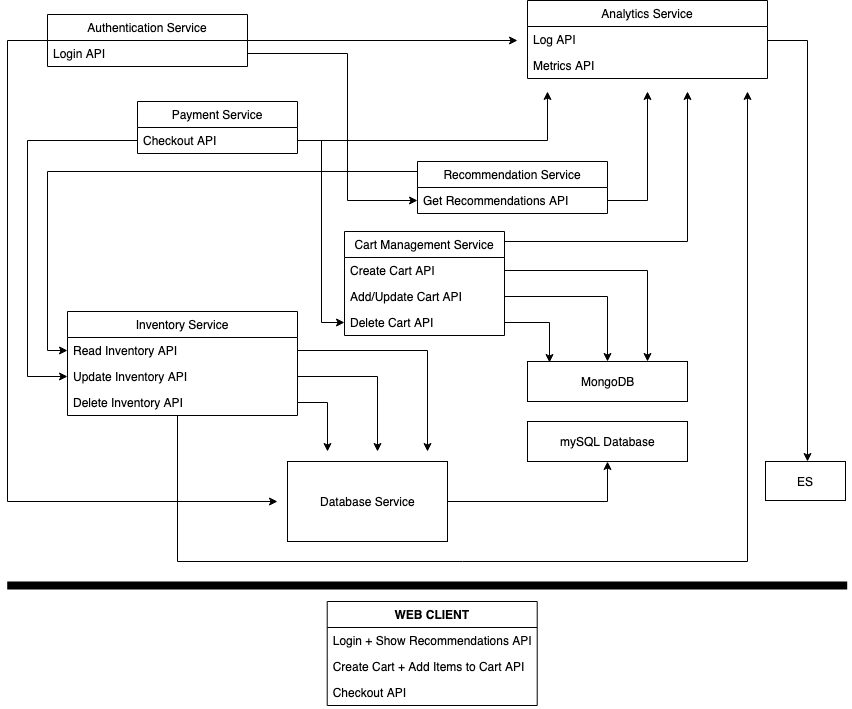

The diagram above was exported from draw.io. Its source (the exported page's mxGraphModel, read from the mxfile embedded in the PNG):
<mxGraphModel dx="2036" dy="778" grid="1" gridSize="10" guides="1" tooltips="1" connect="1" arrows="1" fold="1" page="1" pageScale="1" pageWidth="850" pageHeight="1100" math="0" shadow="0">
  <root>
    <mxCell id="0" />
    <mxCell id="1" parent="0" />
    <mxCell id="gzfxZNx_hP15PwolvMCR-65" style="edgeStyle=orthogonalEdgeStyle;rounded=0;orthogonalLoop=1;jettySize=auto;html=1;" parent="1" source="gzfxZNx_hP15PwolvMCR-3" edge="1">
      <mxGeometry relative="1" as="geometry">
        <mxPoint x="510" y="59" as="targetPoint" />
      </mxGeometry>
    </mxCell>
    <mxCell id="gzfxZNx_hP15PwolvMCR-75" style="edgeStyle=orthogonalEdgeStyle;rounded=0;orthogonalLoop=1;jettySize=auto;html=1;" parent="1" source="gzfxZNx_hP15PwolvMCR-3" edge="1">
      <mxGeometry relative="1" as="geometry">
        <Array as="points">
          <mxPoint y="59" />
          <mxPoint y="520" />
        </Array>
        <mxPoint x="270" y="520" as="targetPoint" />
      </mxGeometry>
    </mxCell>
    <mxCell id="gzfxZNx_hP15PwolvMCR-3" value="Authentication Service" style="swimlane;fontStyle=0;childLayout=stackLayout;horizontal=1;startSize=26;fillColor=none;horizontalStack=0;resizeParent=1;resizeParentMax=0;resizeLast=0;collapsible=1;marginBottom=0;" parent="1" vertex="1">
      <mxGeometry x="40" y="33" width="200" height="52" as="geometry" />
    </mxCell>
    <mxCell id="gzfxZNx_hP15PwolvMCR-4" value="Login API" style="text;strokeColor=none;fillColor=none;align=left;verticalAlign=top;spacingLeft=4;spacingRight=4;overflow=hidden;rotatable=0;points=[[0,0.5],[1,0.5]];portConstraint=eastwest;" parent="gzfxZNx_hP15PwolvMCR-3" vertex="1">
      <mxGeometry y="26" width="200" height="26" as="geometry" />
    </mxCell>
    <mxCell id="gzfxZNx_hP15PwolvMCR-56" style="edgeStyle=orthogonalEdgeStyle;rounded=0;orthogonalLoop=1;jettySize=auto;html=1;" parent="1" source="gzfxZNx_hP15PwolvMCR-11" target="gzfxZNx_hP15PwolvMCR-55" edge="1">
      <mxGeometry relative="1" as="geometry">
        <Array as="points">
          <mxPoint x="800" y="59" />
        </Array>
      </mxGeometry>
    </mxCell>
    <mxCell id="gzfxZNx_hP15PwolvMCR-11" value="Analytics Service" style="swimlane;fontStyle=0;childLayout=stackLayout;horizontal=1;startSize=26;fillColor=none;horizontalStack=0;resizeParent=1;resizeParentMax=0;resizeLast=0;collapsible=1;marginBottom=0;" parent="1" vertex="1">
      <mxGeometry x="520" y="19" width="240" height="78" as="geometry" />
    </mxCell>
    <mxCell id="gzfxZNx_hP15PwolvMCR-12" value="Log API" style="text;strokeColor=none;fillColor=none;align=left;verticalAlign=top;spacingLeft=4;spacingRight=4;overflow=hidden;rotatable=0;points=[[0,0.5],[1,0.5]];portConstraint=eastwest;" parent="gzfxZNx_hP15PwolvMCR-11" vertex="1">
      <mxGeometry y="26" width="240" height="26" as="geometry" />
    </mxCell>
    <mxCell id="gzfxZNx_hP15PwolvMCR-13" value="Metrics API" style="text;strokeColor=none;fillColor=none;align=left;verticalAlign=top;spacingLeft=4;spacingRight=4;overflow=hidden;rotatable=0;points=[[0,0.5],[1,0.5]];portConstraint=eastwest;" parent="gzfxZNx_hP15PwolvMCR-11" vertex="1">
      <mxGeometry y="52" width="240" height="26" as="geometry" />
    </mxCell>
    <mxCell id="mzLZX1gvooaMyjjPRmYP-5" style="edgeStyle=orthogonalEdgeStyle;rounded=0;orthogonalLoop=1;jettySize=auto;html=1;entryX=0;entryY=0.5;entryDx=0;entryDy=0;" parent="1" source="gzfxZNx_hP15PwolvMCR-16" target="gzfxZNx_hP15PwolvMCR-21" edge="1">
      <mxGeometry relative="1" as="geometry">
        <Array as="points">
          <mxPoint x="40" y="190" />
          <mxPoint x="40" y="369" />
        </Array>
      </mxGeometry>
    </mxCell>
    <mxCell id="gzfxZNx_hP15PwolvMCR-16" value="Recommendation Service" style="swimlane;fontStyle=0;childLayout=stackLayout;horizontal=1;startSize=26;fillColor=none;horizontalStack=0;resizeParent=1;resizeParentMax=0;resizeLast=0;collapsible=1;marginBottom=0;" parent="1" vertex="1">
      <mxGeometry x="410.00000000000006" y="180" width="190" height="52" as="geometry" />
    </mxCell>
    <mxCell id="gzfxZNx_hP15PwolvMCR-17" value="Get Recommendations API" style="text;strokeColor=none;fillColor=none;align=left;verticalAlign=top;spacingLeft=4;spacingRight=4;overflow=hidden;rotatable=0;points=[[0,0.5],[1,0.5]];portConstraint=eastwest;" parent="gzfxZNx_hP15PwolvMCR-16" vertex="1">
      <mxGeometry y="26" width="190" height="26" as="geometry" />
    </mxCell>
    <mxCell id="gzfxZNx_hP15PwolvMCR-46" style="edgeStyle=orthogonalEdgeStyle;rounded=0;orthogonalLoop=1;jettySize=auto;html=1;" parent="1" source="gzfxZNx_hP15PwolvMCR-20" edge="1">
      <mxGeometry relative="1" as="geometry">
        <mxPoint x="740" y="110" as="targetPoint" />
        <Array as="points">
          <mxPoint x="170" y="580" />
          <mxPoint x="740" y="580" />
        </Array>
      </mxGeometry>
    </mxCell>
    <mxCell id="gzfxZNx_hP15PwolvMCR-20" value="Inventory Service" style="swimlane;fontStyle=0;childLayout=stackLayout;horizontal=1;startSize=26;fillColor=none;horizontalStack=0;resizeParent=1;resizeParentMax=0;resizeLast=0;collapsible=1;marginBottom=0;" parent="1" vertex="1">
      <mxGeometry x="60" y="330" width="230" height="104" as="geometry" />
    </mxCell>
    <mxCell id="gzfxZNx_hP15PwolvMCR-21" value="Read Inventory API" style="text;strokeColor=none;fillColor=none;align=left;verticalAlign=top;spacingLeft=4;spacingRight=4;overflow=hidden;rotatable=0;points=[[0,0.5],[1,0.5]];portConstraint=eastwest;" parent="gzfxZNx_hP15PwolvMCR-20" vertex="1">
      <mxGeometry y="26" width="230" height="26" as="geometry" />
    </mxCell>
    <mxCell id="gzfxZNx_hP15PwolvMCR-22" value="Update Inventory API" style="text;strokeColor=none;fillColor=none;align=left;verticalAlign=top;spacingLeft=4;spacingRight=4;overflow=hidden;rotatable=0;points=[[0,0.5],[1,0.5]];portConstraint=eastwest;" parent="gzfxZNx_hP15PwolvMCR-20" vertex="1">
      <mxGeometry y="52" width="230" height="26" as="geometry" />
    </mxCell>
    <mxCell id="gzfxZNx_hP15PwolvMCR-23" value="Delete Inventory API" style="text;strokeColor=none;fillColor=none;align=left;verticalAlign=top;spacingLeft=4;spacingRight=4;overflow=hidden;rotatable=0;points=[[0,0.5],[1,0.5]];portConstraint=eastwest;" parent="gzfxZNx_hP15PwolvMCR-20" vertex="1">
      <mxGeometry y="78" width="230" height="26" as="geometry" />
    </mxCell>
    <mxCell id="gzfxZNx_hP15PwolvMCR-24" value="mySQL Database" style="html=1;" parent="1" vertex="1">
      <mxGeometry x="520" y="440" width="160" height="40" as="geometry" />
    </mxCell>
    <mxCell id="gzfxZNx_hP15PwolvMCR-29" value="Payment Service" style="swimlane;fontStyle=0;childLayout=stackLayout;horizontal=1;startSize=26;fillColor=none;horizontalStack=0;resizeParent=1;resizeParentMax=0;resizeLast=0;collapsible=1;marginBottom=0;" parent="1" vertex="1">
      <mxGeometry x="130" y="120" width="160" height="52" as="geometry" />
    </mxCell>
    <mxCell id="gzfxZNx_hP15PwolvMCR-30" value="Checkout API" style="text;strokeColor=none;fillColor=none;align=left;verticalAlign=top;spacingLeft=4;spacingRight=4;overflow=hidden;rotatable=0;points=[[0,0.5],[1,0.5]];portConstraint=eastwest;" parent="gzfxZNx_hP15PwolvMCR-29" vertex="1">
      <mxGeometry y="26" width="160" height="26" as="geometry" />
    </mxCell>
    <mxCell id="gzfxZNx_hP15PwolvMCR-41" style="edgeStyle=orthogonalEdgeStyle;rounded=0;orthogonalLoop=1;jettySize=auto;html=1;" parent="1" source="gzfxZNx_hP15PwolvMCR-30" edge="1">
      <mxGeometry relative="1" as="geometry">
        <mxPoint x="540" y="110" as="targetPoint" />
        <Array as="points">
          <mxPoint x="540" y="159" />
          <mxPoint x="540" y="110" />
        </Array>
      </mxGeometry>
    </mxCell>
    <mxCell id="gzfxZNx_hP15PwolvMCR-52" style="edgeStyle=orthogonalEdgeStyle;rounded=0;orthogonalLoop=1;jettySize=auto;html=1;entryX=0;entryY=0.5;entryDx=0;entryDy=0;" parent="1" source="gzfxZNx_hP15PwolvMCR-30" target="gzfxZNx_hP15PwolvMCR-22" edge="1">
      <mxGeometry relative="1" as="geometry">
        <Array as="points">
          <mxPoint x="20" y="159" />
          <mxPoint x="20" y="395" />
        </Array>
      </mxGeometry>
    </mxCell>
    <mxCell id="gzfxZNx_hP15PwolvMCR-70" style="edgeStyle=orthogonalEdgeStyle;rounded=0;orthogonalLoop=1;jettySize=auto;html=1;entryX=0.5;entryY=1;entryDx=0;entryDy=0;" parent="1" source="gzfxZNx_hP15PwolvMCR-53" target="gzfxZNx_hP15PwolvMCR-24" edge="1">
      <mxGeometry relative="1" as="geometry">
        <mxPoint x="550" y="520" as="targetPoint" />
      </mxGeometry>
    </mxCell>
    <mxCell id="gzfxZNx_hP15PwolvMCR-53" value="Database Service" style="html=1;" parent="1" vertex="1">
      <mxGeometry x="280" y="480" width="160" height="80" as="geometry" />
    </mxCell>
    <mxCell id="gzfxZNx_hP15PwolvMCR-55" value="ES" style="html=1;" parent="1" vertex="1">
      <mxGeometry x="758" y="480" width="80" height="39" as="geometry" />
    </mxCell>
    <mxCell id="gzfxZNx_hP15PwolvMCR-67" style="edgeStyle=orthogonalEdgeStyle;rounded=0;orthogonalLoop=1;jettySize=auto;html=1;" parent="1" source="gzfxZNx_hP15PwolvMCR-21" edge="1">
      <mxGeometry relative="1" as="geometry">
        <mxPoint x="420" y="470" as="targetPoint" />
      </mxGeometry>
    </mxCell>
    <mxCell id="gzfxZNx_hP15PwolvMCR-68" style="edgeStyle=orthogonalEdgeStyle;rounded=0;orthogonalLoop=1;jettySize=auto;html=1;" parent="1" source="gzfxZNx_hP15PwolvMCR-22" edge="1">
      <mxGeometry relative="1" as="geometry">
        <mxPoint x="370" y="470" as="targetPoint" />
        <Array as="points">
          <mxPoint x="370" y="395" />
        </Array>
      </mxGeometry>
    </mxCell>
    <mxCell id="gzfxZNx_hP15PwolvMCR-69" style="edgeStyle=orthogonalEdgeStyle;rounded=0;orthogonalLoop=1;jettySize=auto;html=1;" parent="1" source="gzfxZNx_hP15PwolvMCR-23" edge="1">
      <mxGeometry relative="1" as="geometry">
        <mxPoint x="320" y="470" as="targetPoint" />
      </mxGeometry>
    </mxCell>
    <mxCell id="koL18gnfa-C8OWrNIVFM-9" style="edgeStyle=orthogonalEdgeStyle;rounded=0;orthogonalLoop=1;jettySize=auto;html=1;" edge="1" parent="1" source="gzfxZNx_hP15PwolvMCR-90">
      <mxGeometry relative="1" as="geometry">
        <mxPoint x="680" y="110" as="targetPoint" />
        <Array as="points">
          <mxPoint x="680" y="260" />
        </Array>
      </mxGeometry>
    </mxCell>
    <mxCell id="gzfxZNx_hP15PwolvMCR-90" value="Cart Management Service" style="swimlane;fontStyle=0;childLayout=stackLayout;horizontal=1;startSize=26;fillColor=none;horizontalStack=0;resizeParent=1;resizeParentMax=0;resizeLast=0;collapsible=1;marginBottom=0;" parent="1" vertex="1">
      <mxGeometry x="337" y="250" width="160" height="104" as="geometry" />
    </mxCell>
    <mxCell id="gzfxZNx_hP15PwolvMCR-91" value="Create Cart API" style="text;strokeColor=none;fillColor=none;align=left;verticalAlign=top;spacingLeft=4;spacingRight=4;overflow=hidden;rotatable=0;points=[[0,0.5],[1,0.5]];portConstraint=eastwest;" parent="gzfxZNx_hP15PwolvMCR-90" vertex="1">
      <mxGeometry y="26" width="160" height="26" as="geometry" />
    </mxCell>
    <mxCell id="gzfxZNx_hP15PwolvMCR-92" value="Add/Update Cart API" style="text;strokeColor=none;fillColor=none;align=left;verticalAlign=top;spacingLeft=4;spacingRight=4;overflow=hidden;rotatable=0;points=[[0,0.5],[1,0.5]];portConstraint=eastwest;" parent="gzfxZNx_hP15PwolvMCR-90" vertex="1">
      <mxGeometry y="52" width="160" height="26" as="geometry" />
    </mxCell>
    <mxCell id="gzfxZNx_hP15PwolvMCR-93" value="Delete Cart API" style="text;strokeColor=none;fillColor=none;align=left;verticalAlign=top;spacingLeft=4;spacingRight=4;overflow=hidden;rotatable=0;points=[[0,0.5],[1,0.5]];portConstraint=eastwest;" parent="gzfxZNx_hP15PwolvMCR-90" vertex="1">
      <mxGeometry y="78" width="160" height="26" as="geometry" />
    </mxCell>
    <mxCell id="gzfxZNx_hP15PwolvMCR-105" value="WEB CLIENT" style="swimlane;fontStyle=1;childLayout=stackLayout;horizontal=1;startSize=26;fillColor=none;horizontalStack=0;resizeParent=1;resizeParentMax=0;resizeLast=0;collapsible=1;marginBottom=0;" parent="1" vertex="1">
      <mxGeometry x="319.71" y="620" width="210" height="104" as="geometry" />
    </mxCell>
    <mxCell id="gzfxZNx_hP15PwolvMCR-106" value="Login + Show Recommendations API" style="text;strokeColor=none;fillColor=none;align=left;verticalAlign=top;spacingLeft=4;spacingRight=4;overflow=hidden;rotatable=0;points=[[0,0.5],[1,0.5]];portConstraint=eastwest;" parent="gzfxZNx_hP15PwolvMCR-105" vertex="1">
      <mxGeometry y="26" width="210" height="26" as="geometry" />
    </mxCell>
    <mxCell id="gzfxZNx_hP15PwolvMCR-107" value="Create Cart + Add Items to Cart API" style="text;strokeColor=none;fillColor=none;align=left;verticalAlign=top;spacingLeft=4;spacingRight=4;overflow=hidden;rotatable=0;points=[[0,0.5],[1,0.5]];portConstraint=eastwest;" parent="gzfxZNx_hP15PwolvMCR-105" vertex="1">
      <mxGeometry y="52" width="210" height="26" as="geometry" />
    </mxCell>
    <mxCell id="gzfxZNx_hP15PwolvMCR-108" value="Checkout API" style="text;strokeColor=none;fillColor=none;align=left;verticalAlign=top;spacingLeft=4;spacingRight=4;overflow=hidden;rotatable=0;points=[[0,0.5],[1,0.5]];portConstraint=eastwest;" parent="gzfxZNx_hP15PwolvMCR-105" vertex="1">
      <mxGeometry y="78" width="210" height="26" as="geometry" />
    </mxCell>
    <mxCell id="gzfxZNx_hP15PwolvMCR-112" value="" style="line;strokeWidth=8;fillColor=none;align=left;verticalAlign=middle;spacingTop=-1;spacingLeft=3;spacingRight=3;rotatable=0;labelPosition=right;points=[];portConstraint=eastwest;" parent="1" vertex="1">
      <mxGeometry x="-0.29" y="600" width="840" height="8" as="geometry" />
    </mxCell>
    <mxCell id="koL18gnfa-C8OWrNIVFM-1" value="MongoDB" style="html=1;" vertex="1" parent="1">
      <mxGeometry x="520" y="380" width="160" height="40" as="geometry" />
    </mxCell>
    <mxCell id="koL18gnfa-C8OWrNIVFM-4" style="edgeStyle=orthogonalEdgeStyle;rounded=0;orthogonalLoop=1;jettySize=auto;html=1;entryX=0.138;entryY=0.025;entryDx=0;entryDy=0;entryPerimeter=0;" edge="1" parent="1" source="gzfxZNx_hP15PwolvMCR-93" target="koL18gnfa-C8OWrNIVFM-1">
      <mxGeometry relative="1" as="geometry" />
    </mxCell>
    <mxCell id="koL18gnfa-C8OWrNIVFM-5" style="edgeStyle=orthogonalEdgeStyle;rounded=0;orthogonalLoop=1;jettySize=auto;html=1;entryX=0.5;entryY=0;entryDx=0;entryDy=0;" edge="1" parent="1" source="gzfxZNx_hP15PwolvMCR-92" target="koL18gnfa-C8OWrNIVFM-1">
      <mxGeometry relative="1" as="geometry" />
    </mxCell>
    <mxCell id="koL18gnfa-C8OWrNIVFM-6" style="edgeStyle=orthogonalEdgeStyle;rounded=0;orthogonalLoop=1;jettySize=auto;html=1;entryX=0.75;entryY=0;entryDx=0;entryDy=0;" edge="1" parent="1" source="gzfxZNx_hP15PwolvMCR-91" target="koL18gnfa-C8OWrNIVFM-1">
      <mxGeometry relative="1" as="geometry" />
    </mxCell>
    <mxCell id="koL18gnfa-C8OWrNIVFM-7" style="edgeStyle=orthogonalEdgeStyle;rounded=0;orthogonalLoop=1;jettySize=auto;html=1;entryX=0;entryY=0.5;entryDx=0;entryDy=0;" edge="1" parent="1" source="gzfxZNx_hP15PwolvMCR-4" target="gzfxZNx_hP15PwolvMCR-17">
      <mxGeometry relative="1" as="geometry">
        <Array as="points">
          <mxPoint x="340" y="72" />
          <mxPoint x="340" y="219" />
        </Array>
      </mxGeometry>
    </mxCell>
    <mxCell id="koL18gnfa-C8OWrNIVFM-8" style="edgeStyle=orthogonalEdgeStyle;rounded=0;orthogonalLoop=1;jettySize=auto;html=1;" edge="1" parent="1" source="gzfxZNx_hP15PwolvMCR-17">
      <mxGeometry relative="1" as="geometry">
        <mxPoint x="640" y="110" as="targetPoint" />
      </mxGeometry>
    </mxCell>
    <mxCell id="koL18gnfa-C8OWrNIVFM-10" style="edgeStyle=orthogonalEdgeStyle;rounded=0;orthogonalLoop=1;jettySize=auto;html=1;entryX=0;entryY=0.5;entryDx=0;entryDy=0;" edge="1" parent="1" source="gzfxZNx_hP15PwolvMCR-30" target="gzfxZNx_hP15PwolvMCR-93">
      <mxGeometry relative="1" as="geometry" />
    </mxCell>
  </root>
</mxGraphModel>